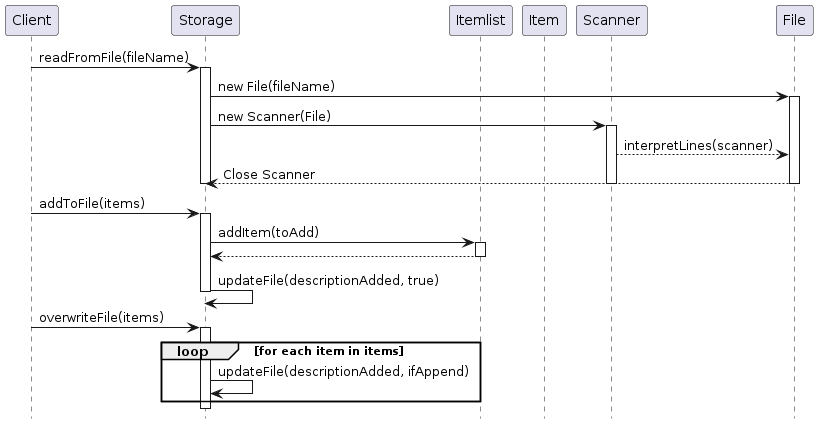

The diagram above was rendered by PlantUML. Its source (embedded in the PNG):
@startuml
hide footbox
participant Client
participant Storage
participant Itemlist
participant Item
participant Scanner
participant File

Client -> Storage: readFromFile(fileName)
activate Storage
Storage -> File: new File(fileName)
activate File
Storage -> Scanner: new Scanner(File)
activate Scanner
Scanner --> File: interpretLines(scanner)
File --> Storage: Close Scanner
deactivate Scanner
deactivate File
deactivate Storage

Client -> Storage: addToFile(items)
activate Storage
Storage -> Itemlist: addItem(toAdd)
activate Itemlist
Itemlist --> Storage
deactivate Itemlist
Storage -> Storage: updateFile(descriptionAdded, true)
deactivate Storage

Client -> Storage: overwriteFile(items)
activate Storage
loop for each item in items
    Storage -> Storage: updateFile(descriptionAdded, ifAppend)
end
deactivate Storage
@enduml